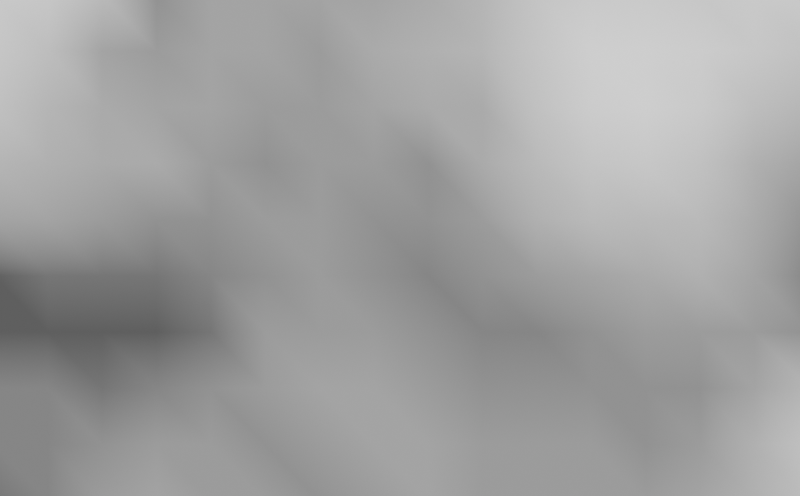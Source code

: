# Source: marilao_new_-_Copy.blend  (saved by Blender 3.2.14; exported with 4.5.12 LTS)
import bpy
from mathutils import Matrix  # noqa: F401  (used for matrix-valued properties, if any)

bpy.ops.wm.read_factory_settings(use_empty=True)
scene = bpy.context.scene
scene.name = 'Scene'

# ---- collections
col_collection = bpy.data.collections.new('Collection'); scene.collection.children.link(col_collection)

# ---- materials (node trees are filled in below, after node groups)
mat_overlay = bpy.data.materials.new('overlay')
mat_overlay.alpha_threshold = 0.0
mat_overlay.roughness = 0.5
mat_overlay.line_color = (0.0, 0.0, 0.0, 1.0)

# ---- material node trees
mat_overlay.use_nodes = True; mat_overlay.node_tree.nodes.clear()
_N = mat_overlay.node_tree.nodes; _L = mat_overlay.node_tree.links
n0 = _N.new('ShaderNodeOutputMaterial'); n0.name = 'Material Output'; n0.location = (340, 57)
n1 = _N.new('ShaderNodeNewGeometry'); n1.name = 'Geometry'; n1.location = (-262, 152)
n2 = _N.new('ShaderNodeValToRGB'); n2.name = 'ColorRamp'; n2.location = (121, 292)
while len(n2.color_ramp.elements) > 1: n2.color_ramp.elements.remove(n2.color_ramp.elements[-1])
n2.color_ramp.elements[0].position = 0.1318; n2.color_ramp.elements[0].color = (0.0, 0.0, 0.0, 1.0)
_e = n2.color_ramp.elements.new(0.31); _e.color = (1.0, 1.0, 1.0, 1.0)
n3 = _N.new('ShaderNodeSeparateXYZ'); n3.name = 'Separate XYZ'; n3.location = (-47, 125)
n4 = _N.new('ShaderNodeEmission'); n4.name = 'Emission'; n4.location = (421, 286)
_L.new(n1.outputs[0], n3.inputs[0])
_L.new(n3.outputs[2], n2.inputs[0])
_L.new(n2.outputs[0], n4.inputs[0])
_L.new(n2.outputs[1], n4.inputs[1])
_L.new(n4.outputs[0], n0.inputs[0])
n0.is_active_output = True

# ---- world
world_world = bpy.data.worlds.new('World'); scene.world = world_world
world_world.use_nodes = True; world_world.node_tree.nodes.clear()
_N = world_world.node_tree.nodes; _L = world_world.node_tree.links
n0 = _N.new('ShaderNodeOutputWorld'); n0.name = 'World Output'; n0.location = (300, 300)
n1 = _N.new('ShaderNodeBackground'); n1.name = 'Background'; n1.location = (10, 300)
n1.inputs[0].default_value = (0.05088, 0.05088, 0.05088, 1.0)
_L.new(n1.outputs[0], n0.inputs[0])
n0.is_active_output = True
world_world.color = (0.05088, 0.05088, 0.05088)
world_world.use_sun_shadow = False
world_world.sun_shadow_jitter_overblur = 0.0

# ---- cameras
cam_camera = bpy.data.cameras.new('Camera')
cam_camera.type = 'ORTHO'
cam_camera.clip_end = 100.0
cam_camera.ortho_scale = 4.4

# ---- lights
light_light = bpy.data.lights.new('Light', 'POINT')
light_light.transmission_factor = 0.0
light_light.energy = 1000.0
light_light.shadow_soft_size = 0.1
light_light.shadow_maximum_resolution = 0.006
light_light.use_absolute_resolution = True

# ---- meshes
me_terrain = bpy.data.meshes.new('Terrain')
me_terrain.from_pydata([(-223.5, 132.6, 9.52), (-193.6, 132.6, 8.52), (-163.7, 132.6, 4.52), (-133.9, 132.6, -1.48), (-104.0, 132.6, 0.5202), (-74.05, 132.6, 0.5202), (-44.15, 132.6, 0.5202), (-14.26, 132.6, 0.5202), (15.64, 132.6, 1.52), (45.54, 132.6, 3.52), (75.44, 132.6, 7.52), (105.3, 132.6, 9.52), (135.2, 132.6, 9.52), (165.1, 132.6, 8.52), (195.0, 132.6, 9.52), (224.9, 132.6, 9.52), (-223.5, 101.7, 8.52), (-193.6, 101.7, 5.52), (-163.8, 101.7, 0.5202), (-133.9, 101.7, -0.4798), (-104.0, 101.7, 0.5202), (-74.05, 101.7, 0.5202), (-44.15, 101.7, -0.4798), (-14.26, 101.7, 1.52), (15.64, 101.7, 2.52), (45.54, 101.7, 3.52), (75.44, 101.7, 7.52), (105.3, 101.7, 11.52), (135.2, 101.7, 11.52), (165.1, 101.7, 10.52), (195.0, 101.7, 8.52), (224.9, 101.7, 6.52), (-223.5, 70.79, 6.52), (-193.6, 70.79, 3.52), (-163.8, 70.79, 1.52), (-133.9, 70.79, 0.5202), (-104.0, 70.79, 0.5202), (-74.05, 70.79, -0.4798), (-44.15, 70.79, -0.4798), (-14.26, 70.79, 0.5202), (15.64, 70.79, 1.52), (45.54, 70.79, 1.52), (75.44, 70.79, 6.52), (105.3, 70.79, 10.52), (135.2, 70.79, 11.52), (165.1, 70.79, 9.52), (195.0, 70.79, 5.52), (224.9, 70.79, 3.52), (-223.5, 39.87, 3.52), (-193.6, 39.87, 2.52), (-163.8, 39.87, 1.52), (-133.9, 39.87, 1.52), (-104.0, 39.87, -0.4798), (-74.05, 39.87, -1.48), (-44.15, 39.87, -0.4798), (-14.26, 39.87, -0.4798), (15.64, 39.87, -1.48), (45.54, 39.87, 1.52), (75.44, 39.87, 4.52), (105.3, 39.87, 7.52), (135.2, 39.87, 8.52), (165.1, 39.87, 6.52), (195.0, 39.87, 2.52), (224.9, 39.87, 0.5202), (-223.5, 8.948, 0.5202), (-193.6, 8.948, 0.5202), (-163.8, 8.948, -0.4798), (-133.9, 8.948, -1.48), (-104.0, 8.948, -1.48), (-74.05, 8.947, -0.4798), (-44.15, 8.947, -0.4798), (-14.26, 8.947, -1.48), (15.64, 8.947, -1.48), (45.54, 8.947, -0.4798), (75.44, 8.947, 2.52), (105.3, 8.948, 4.52), (135.2, 8.948, 4.52), (165.1, 8.948, 4.52), (195.0, 8.948, 1.52), (224.9, 8.948, -1.48), (-223.5, -21.97, -4.48), (-193.6, -21.97, -3.48), (-163.8, -21.97, -3.48), (-133.9, -21.97, -3.48), (-104.0, -21.97, -2.48), (-74.05, -21.97, -1.48), (-44.16, -21.97, -0.4798), (-14.26, -21.97, -1.48), (15.64, -21.97, -2.48), (45.54, -21.97, -1.48), (75.44, -21.97, -0.4798), (105.3, -21.97, 0.5202), (135.2, -21.97, 1.52), (165.1, -21.97, 2.52), (195.0, -21.97, 0.5202), (224.9, -21.97, -2.48), (-223.5, -52.9, -4.48), (-193.7, -52.9, -4.48), (-163.8, -52.9, -4.48), (-133.9, -52.9, -4.48), (-104.0, -52.9, -3.48), (-74.05, -52.9, -0.4798), (-44.16, -52.9, -0.4798), (-14.26, -52.9, -0.4798), (15.64, -52.9, -1.48), (45.54, -52.9, -2.48), (75.44, -52.9, -2.48), (105.3, -52.9, -1.48), (135.2, -52.9, -0.4798), (165.1, -52.9, -0.4798), (195.0, -52.9, -0.4798), (224.9, -52.9, -1.48), (-223.5, -83.82, -2.48), (-193.7, -83.82, -2.48), (-163.8, -83.82, -3.48), (-133.9, -83.82, -2.48), (-104.0, -83.82, -1.48), (-74.05, -83.82, -0.4798), (-44.16, -83.82, 0.5202), (-14.26, -83.82, 0.5202), (15.64, -83.82, -0.4798), (45.54, -83.82, -1.48), (75.44, -83.82, -1.48), (105.3, -83.82, -1.48), (135.2, -83.82, -1.48), (165.1, -83.82, -1.48), (195.0, -83.82, 0.5202), (224.9, -83.82, 3.52), (-223.5, -114.7, -2.48), (-193.7, -114.7, -2.48), (-163.8, -114.7, -1.48), (-133.9, -114.7, -0.4798), (-104.0, -114.7, -0.4798), (-74.05, -114.7, -1.48), (-44.16, -114.7, -0.4798), (-14.26, -114.7, 0.5202), (15.64, -114.7, 0.5202), (45.54, -114.7, -0.4798), (75.44, -114.7, -0.4798), (105.3, -114.7, -0.4798), (135.2, -114.7, -1.48), (165.1, -114.7, -0.4798), (195.0, -114.7, 2.52), (224.9, -114.7, 6.52), (-223.6, -145.7, -3.48), (-193.7, -145.7, -2.48), (-163.8, -145.7, -0.4798), (-133.9, -145.7, 0.5202), (-104.0, -145.7, -0.4798), (-74.05, -145.7, -0.4798), (-44.16, -145.7, -1.48), (-14.26, -145.7, -0.4798), (15.64, -145.7, 0.5202), (45.54, -145.7, -0.4798), (75.44, -145.7, -0.4798), (105.3, -145.7, -0.4798), (135.2, -145.7, -0.4798), (165.1, -145.7, 0.5202), (195.0, -145.7, 2.52), (224.9, -145.7, 5.52), (-223.5, 132.6, -44.56), (-193.6, 132.6, -45.56), (-163.7, 132.6, -49.56), (-133.9, 132.6, -55.56), (-104.0, 132.6, -53.56), (-74.05, 132.6, -53.56), (-44.15, 132.6, -53.56), (-14.26, 132.6, -53.56), (15.64, 132.6, -52.56), (45.54, 132.6, -50.56), (75.44, 132.6, -46.56), (105.3, 132.6, -44.56), (135.2, 132.6, -44.56), (165.1, 132.6, -45.56), (195.0, 132.6, -44.56), (224.9, 132.6, -44.56), (-223.5, 101.7, -45.56), (-193.6, 101.7, -48.56), (-163.8, 101.7, -53.56), (-133.9, 101.7, -54.56), (-104.0, 101.7, -53.56), (-74.05, 101.7, -53.56), (-44.15, 101.7, -54.56), (-14.26, 101.7, -52.56), (15.64, 101.7, -51.56), (45.54, 101.7, -50.56), (75.44, 101.7, -46.56), (105.3, 101.7, -42.56), (135.2, 101.7, -42.56), (165.1, 101.7, -43.56), (195.0, 101.7, -45.56), (224.9, 101.7, -47.56), (-223.5, 70.79, -47.56), (-193.6, 70.79, -50.56), (-163.8, 70.79, -52.56), (-133.9, 70.79, -53.56), (-104.0, 70.79, -53.56), (-74.05, 70.79, -54.56), (-44.15, 70.79, -54.56), (-14.26, 70.79, -53.56), (15.64, 70.79, -52.56), (45.54, 70.79, -52.56), (75.44, 70.79, -47.56), (105.3, 70.79, -43.56), (135.2, 70.79, -42.56), (165.1, 70.79, -44.56), (195.0, 70.79, -48.56), (224.9, 70.79, -50.56), (-223.5, 39.87, -50.56), (-193.6, 39.87, -51.56), (-163.8, 39.87, -52.56), (-133.9, 39.87, -52.56), (-104.0, 39.87, -54.56), (-74.05, 39.87, -55.56), (-44.15, 39.87, -54.56), (-14.26, 39.87, -54.56), (15.64, 39.87, -55.56), (45.54, 39.87, -52.56), (75.44, 39.87, -49.56), (105.3, 39.87, -46.56), (135.2, 39.87, -45.56), (165.1, 39.87, -47.56), (195.0, 39.87, -51.56), (224.9, 39.87, -53.56), (-223.5, 8.948, -53.56), (-193.6, 8.948, -53.56), (-163.8, 8.948, -54.56), (-133.9, 8.948, -55.56), (-104.0, 8.948, -55.56), (-74.05, 8.947, -54.56), (-44.15, 8.947, -54.56), (-14.26, 8.947, -55.56), (15.64, 8.947, -55.56), (45.54, 8.947, -54.56), (75.44, 8.947, -51.56), (105.3, 8.948, -49.56), (135.2, 8.948, -49.56), (165.1, 8.948, -49.56), (195.0, 8.948, -52.56), (224.9, 8.948, -55.56), (-223.5, -21.97, -58.56), (-193.6, -21.97, -57.56), (-163.8, -21.97, -57.56), (-133.9, -21.97, -57.56), (-104.0, -21.97, -56.56), (-74.05, -21.97, -55.56), (-44.16, -21.97, -54.56), (-14.26, -21.97, -55.56), (15.64, -21.97, -56.56), (45.54, -21.97, -55.56), (75.44, -21.97, -54.56), (105.3, -21.97, -53.56), (135.2, -21.97, -52.56), (165.1, -21.97, -51.56), (195.0, -21.97, -53.56), (224.9, -21.97, -56.56), (-223.5, -52.9, -58.56), (-193.7, -52.9, -58.56), (-163.8, -52.9, -58.56), (-133.9, -52.9, -58.56), (-104.0, -52.9, -57.56), (-74.05, -52.9, -54.56), (-44.16, -52.9, -54.56), (-14.26, -52.9, -54.56), (15.64, -52.9, -55.56), (45.54, -52.9, -56.56), (75.44, -52.9, -56.56), (105.3, -52.9, -55.56), (135.2, -52.9, -54.56), (165.1, -52.9, -54.56), (195.0, -52.9, -54.56), (224.9, -52.9, -55.56), (-223.5, -83.82, -56.56), (-193.7, -83.82, -56.56), (-163.8, -83.82, -57.56), (-133.9, -83.82, -56.56), (-104.0, -83.82, -55.56), (-74.05, -83.82, -54.56), (-44.16, -83.82, -53.56), (-14.26, -83.82, -53.56), (15.64, -83.82, -54.56), (45.54, -83.82, -55.56), (75.44, -83.82, -55.56), (105.3, -83.82, -55.56), (135.2, -83.82, -55.56), (165.1, -83.82, -55.56), (195.0, -83.82, -53.56), (224.9, -83.82, -50.56), (-223.5, -114.7, -56.56), (-193.7, -114.7, -56.56), (-163.8, -114.7, -55.56), (-133.9, -114.7, -54.56), (-104.0, -114.7, -54.56), (-74.05, -114.7, -55.56), (-44.16, -114.7, -54.56), (-14.26, -114.7, -53.56), (15.64, -114.7, -53.56), (45.54, -114.7, -54.56), (75.44, -114.7, -54.56), (105.3, -114.7, -54.56), (135.2, -114.7, -55.56), (165.1, -114.7, -54.56), (195.0, -114.7, -51.56), (224.9, -114.7, -47.56), (-223.6, -145.7, -57.56), (-193.7, -145.7, -56.56), (-163.8, -145.7, -54.56), (-133.9, -145.7, -53.56), (-104.0, -145.7, -54.56), (-74.05, -145.7, -54.56), (-44.16, -145.7, -55.56), (-14.26, -145.7, -54.56), (15.64, -145.7, -53.56), (45.54, -145.7, -54.56), (75.44, -145.7, -54.56), (105.3, -145.7, -54.56), (135.2, -145.7, -54.56), (165.1, -145.7, -53.56), (195.0, -145.7, -51.56), (224.9, -145.7, -48.56)], [], [(17, 16, 0, 1), (18, 17, 1, 2), (19, 18, 2, 3), (20, 19, 3, 4), (21, 20, 4, 5), (22, 21, 5, 6), (23, 22, 6, 7), (24, 23, 7, 8), (25, 24, 8, 9), (26, 25, 9, 10), (27, 26, 10, 11), (28, 27, 11, 12), (29, 28, 12, 13), (30, 29, 13, 14), (31, 30, 14, 15), (33, 32, 16, 17), (34, 33, 17, 18), (35, 34, 18, 19), (36, 35, 19, 20), (37, 36, 20, 21), (38, 37, 21, 22), (39, 38, 22, 23), (40, 39, 23, 24), (41, 40, 24, 25), (42, 41, 25, 26), (43, 42, 26, 27), (44, 43, 27, 28), (45, 44, 28, 29), (46, 45, 29, 30), (47, 46, 30, 31), (49, 48, 32, 33), (50, 49, 33, 34), (51, 50, 34, 35), (52, 51, 35, 36), (53, 52, 36, 37), (54, 53, 37, 38), (55, 54, 38, 39), (56, 55, 39, 40), (57, 56, 40, 41), (58, 57, 41, 42), (59, 58, 42, 43), (60, 59, 43, 44), (61, 60, 44, 45), (62, 61, 45, 46), (63, 62, 46, 47), (65, 64, 48, 49), (66, 65, 49, 50), (67, 66, 50, 51), (68, 67, 51, 52), (69, 68, 52, 53), (70, 69, 53, 54), (71, 70, 54, 55), (72, 71, 55, 56), (73, 72, 56, 57), (74, 73, 57, 58), (75, 74, 58, 59), (76, 75, 59, 60), (77, 76, 60, 61), (78, 77, 61, 62), (79, 78, 62, 63), (81, 80, 64, 65), (82, 81, 65, 66), (83, 82, 66, 67), (84, 83, 67, 68), (85, 84, 68, 69), (86, 85, 69, 70), (87, 86, 70, 71), (88, 87, 71, 72), (89, 88, 72, 73), (90, 89, 73, 74), (91, 90, 74, 75), (92, 91, 75, 76), (93, 92, 76, 77), (94, 93, 77, 78), (95, 94, 78, 79), (97, 96, 80, 81), (98, 97, 81, 82), (99, 98, 82, 83), (100, 99, 83, 84), (101, 100, 84, 85), (102, 101, 85, 86), (103, 102, 86, 87), (104, 103, 87, 88), (105, 104, 88, 89), (106, 105, 89, 90), (107, 106, 90, 91), (108, 107, 91, 92), (109, 108, 92, 93), (110, 109, 93, 94), (111, 110, 94, 95), (113, 112, 96, 97), (114, 113, 97, 98), (115, 114, 98, 99), (116, 115, 99, 100), (117, 116, 100, 101), (118, 117, 101, 102), (119, 118, 102, 103), (120, 119, 103, 104), (121, 120, 104, 105), (122, 121, 105, 106), (123, 122, 106, 107), (124, 123, 107, 108), (125, 124, 108, 109), (126, 125, 109, 110), (127, 126, 110, 111), (129, 128, 112, 113), (130, 129, 113, 114), (131, 130, 114, 115), (132, 131, 115, 116), (133, 132, 116, 117), (134, 133, 117, 118), (135, 134, 118, 119), (136, 135, 119, 120), (137, 136, 120, 121), (138, 137, 121, 122), (139, 138, 122, 123), (140, 139, 123, 124), (141, 140, 124, 125), (142, 141, 125, 126), (143, 142, 126, 127), (145, 144, 128, 129), (146, 145, 129, 130), (147, 146, 130, 131), (148, 147, 131, 132), (149, 148, 132, 133), (150, 149, 133, 134), (151, 150, 134, 135), (152, 151, 135, 136), (153, 152, 136, 137), (154, 153, 137, 138), (155, 154, 138, 139), (156, 155, 139, 140), (157, 156, 140, 141), (158, 157, 141, 142), (159, 158, 142, 143), (177, 161, 160, 176), (178, 162, 161, 177), (179, 163, 162, 178), (180, 164, 163, 179), (181, 165, 164, 180), (182, 166, 165, 181), (183, 167, 166, 182), (184, 168, 167, 183), (185, 169, 168, 184), (186, 170, 169, 185), (187, 171, 170, 186), (188, 172, 171, 187), (189, 173, 172, 188), (190, 174, 173, 189), (191, 175, 174, 190), (193, 177, 176, 192), (194, 178, 177, 193), (195, 179, 178, 194), (196, 180, 179, 195), (197, 181, 180, 196), (198, 182, 181, 197), (199, 183, 182, 198), (200, 184, 183, 199), (201, 185, 184, 200), (202, 186, 185, 201), (203, 187, 186, 202), (204, 188, 187, 203), (205, 189, 188, 204), (206, 190, 189, 205), (207, 191, 190, 206), (209, 193, 192, 208), (210, 194, 193, 209), (211, 195, 194, 210), (212, 196, 195, 211), (213, 197, 196, 212), (214, 198, 197, 213), (215, 199, 198, 214), (216, 200, 199, 215), (217, 201, 200, 216), (218, 202, 201, 217), (219, 203, 202, 218), (220, 204, 203, 219), (221, 205, 204, 220), (222, 206, 205, 221), (223, 207, 206, 222), (225, 209, 208, 224), (226, 210, 209, 225), (227, 211, 210, 226), (228, 212, 211, 227), (229, 213, 212, 228), (230, 214, 213, 229), (231, 215, 214, 230), (232, 216, 215, 231), (233, 217, 216, 232), (234, 218, 217, 233), (235, 219, 218, 234), (236, 220, 219, 235), (237, 221, 220, 236), (238, 222, 221, 237), (239, 223, 222, 238), (241, 225, 224, 240), (242, 226, 225, 241), (243, 227, 226, 242), (244, 228, 227, 243), (245, 229, 228, 244), (246, 230, 229, 245), (247, 231, 230, 246), (248, 232, 231, 247), (249, 233, 232, 248), (250, 234, 233, 249), (251, 235, 234, 250), (252, 236, 235, 251), (253, 237, 236, 252), (254, 238, 237, 253), (255, 239, 238, 254), (257, 241, 240, 256), (258, 242, 241, 257), (259, 243, 242, 258), (260, 244, 243, 259), (261, 245, 244, 260), (262, 246, 245, 261), (263, 247, 246, 262), (264, 248, 247, 263), (265, 249, 248, 264), (266, 250, 249, 265), (267, 251, 250, 266), (268, 252, 251, 267), (269, 253, 252, 268), (270, 254, 253, 269), (271, 255, 254, 270), (273, 257, 256, 272), (274, 258, 257, 273), (275, 259, 258, 274), (276, 260, 259, 275), (277, 261, 260, 276), (278, 262, 261, 277), (279, 263, 262, 278), (280, 264, 263, 279), (281, 265, 264, 280), (282, 266, 265, 281), (283, 267, 266, 282), (284, 268, 267, 283), (285, 269, 268, 284), (286, 270, 269, 285), (287, 271, 270, 286), (289, 273, 272, 288), (290, 274, 273, 289), (291, 275, 274, 290), (292, 276, 275, 291), (293, 277, 276, 292), (294, 278, 277, 293), (295, 279, 278, 294), (296, 280, 279, 295), (297, 281, 280, 296), (298, 282, 281, 297), (299, 283, 282, 298), (300, 284, 283, 299), (301, 285, 284, 300), (302, 286, 285, 301), (303, 287, 286, 302), (305, 289, 288, 304), (306, 290, 289, 305), (307, 291, 290, 306), (308, 292, 291, 307), (309, 293, 292, 308), (310, 294, 293, 309), (311, 295, 294, 310), (312, 296, 295, 311), (313, 297, 296, 312), (314, 298, 297, 313), (315, 299, 298, 314), (316, 300, 299, 315), (317, 301, 300, 316), (318, 302, 301, 317), (319, 303, 302, 318), (4, 3, 163, 164), (128, 144, 304, 288), (5, 4, 164, 165), (8, 7, 167, 168), (48, 64, 224, 208), (153, 154, 314, 313), (144, 145, 305, 304), (9, 8, 168, 169), (12, 11, 171, 172), (47, 31, 191, 207), (13, 12, 172, 173), (79, 63, 223, 239), (157, 158, 318, 317), (80, 96, 256, 240), (111, 95, 255, 271), (148, 149, 309, 308), (0, 16, 176, 160), (143, 127, 287, 303), (3, 2, 162, 163), (7, 6, 166, 167), (152, 153, 313, 312), (112, 128, 288, 272), (147, 148, 308, 307), (146, 147, 307, 306), (11, 10, 170, 171), (32, 48, 208, 192), (15, 14, 174, 175), (156, 157, 317, 316), (151, 152, 312, 311), (150, 151, 311, 310), (2, 1, 161, 162), (31, 15, 175, 191), (64, 80, 240, 224), (63, 47, 207, 223), (6, 5, 165, 166), (95, 79, 239, 255), (155, 156, 316, 315), (154, 155, 315, 314), (127, 111, 271, 287), (145, 146, 306, 305), (10, 9, 169, 170), (159, 143, 303, 319), (96, 112, 272, 256), (14, 13, 173, 174), (16, 32, 192, 176), (158, 159, 319, 318), (149, 150, 310, 309), (1, 0, 160, 161)])
me_terrain.polygons.foreach_set('use_smooth', [True] * 318)
_uv = me_terrain.uv_layers.new(name='UVMap')
_uv.uv.foreach_set('vector', [0.1876, 0.7926, 0.1298, 0.7926, 0.1298, 0.8763, 0.1876, 0.8763, 0.2454, 0.7926, 0.1876, 0.7926, 0.1876, 0.8763, 0.2454, 0.8763, 0.3032, 0.7926, 0.2454, 0.7926, 0.2454, 0.8763, 0.3032, 0.8763, 0.361, 0.7926, 0.3032, 0.7926, 0.3032, 0.8763, 0.361, 0.8763, 0.4188, 0.7926, 0.361, 0.7926, 0.361, 0.8763, 0.4188, 0.8763, 0.4766, 0.7926, 0.4188, 0.7926, 0.4188, 0.8763, 0.4766, 0.8763, 0.5343, 0.7926, 0.4766, 0.7926, 0.4766, 0.8763, 0.5343, 0.8763, 0.5921, 0.7926, 0.5343, 0.7926, 0.5343, 0.8763, 0.5921, 0.8763, 0.6499, 0.7926, 0.5921, 0.7926, 0.5921, 0.8763, 0.6499, 0.8763, 0.7077, 0.7926, 0.6499, 0.7926, 0.6499, 0.8763, 0.7077, 0.8763, 0.7655, 0.7926, 0.7077, 0.7926, 0.7077, 0.8763, 0.7655, 0.8763, 0.8233, 0.7926, 0.7655, 0.7926, 0.7655, 0.8763, 0.8233, 0.8763, 0.8811, 0.7926, 0.8233, 0.7926, 0.8233, 0.8763, 0.8811, 0.8763, 0.9389, 0.7926, 0.8811, 0.7926, 0.8811, 0.8763, 0.9389, 0.8763, 0.9967, 0.7926, 0.9389, 0.7926, 0.9389, 0.8763, 0.9967, 0.8763, 0.1876, 0.7089, 0.1298, 0.7089, 0.1298, 0.7926, 0.1876, 0.7926, 0.2454, 0.7089, 0.1876, 0.7089, 0.1876, 0.7926, 0.2454, 0.7926, 0.3032, 0.7089, 0.2454, 0.7089, 0.2454, 0.7926, 0.3032, 0.7926, 0.361, 0.7089, 0.3032, 0.7089, 0.3032, 0.7926, 0.361, 0.7926, 0.4188, 0.7089, 0.361, 0.7089, 0.361, 0.7926, 0.4188, 0.7926, 0.4766, 0.7089, 0.4188, 0.7089, 0.4188, 0.7926, 0.4766, 0.7926, 0.5343, 0.7089, 0.4766, 0.7089, 0.4766, 0.7926, 0.5343, 0.7926, 0.5921, 0.7089, 0.5343, 0.7089, 0.5343, 0.7926, 0.5921, 0.7926, 0.6499, 0.7089, 0.5921, 0.7089, 0.5921, 0.7926, 0.6499, 0.7926, 0.7077, 0.7089, 0.6499, 0.7089, 0.6499, 0.7926, 0.7077, 0.7926, 0.7655, 0.7089, 0.7077, 0.7089, 0.7077, 0.7926, 0.7655, 0.7926, 0.8233, 0.7089, 0.7655, 0.7089, 0.7655, 0.7926, 0.8233, 0.7926, 0.8811, 0.7089, 0.8233, 0.7089, 0.8233, 0.7926, 0.8811, 0.7926, 0.9389, 0.7089, 0.8811, 0.7089, 0.8811, 0.7926, 0.9389, 0.7926, 0.9967, 0.7089, 0.9389, 0.7089, 0.9389, 0.7926, 0.9967, 0.7926, 0.1876, 0.6252, 0.1298, 0.6252, 0.1298, 0.7089, 0.1876, 0.7089, 0.2454, 0.6252, 0.1876, 0.6252, 0.1876, 0.7089, 0.2454, 0.7089, 0.3032, 0.6252, 0.2454, 0.6252, 0.2454, 0.7089, 0.3032, 0.7089, 0.361, 0.6252, 0.3032, 0.6252, 0.3032, 0.7089, 0.361, 0.7089, 0.4188, 0.6252, 0.361, 0.6252, 0.361, 0.7089, 0.4188, 0.7089, 0.4766, 0.6252, 0.4188, 0.6252, 0.4188, 0.7089, 0.4766, 0.7089, 0.5343, 0.6252, 0.4766, 0.6252, 0.4766, 0.7089, 0.5343, 0.7089, 0.5921, 0.6252, 0.5343, 0.6252, 0.5343, 0.7089, 0.5921, 0.7089, 0.6499, 0.6252, 0.5921, 0.6252, 0.5921, 0.7089, 0.6499, 0.7089, 0.7077, 0.6252, 0.6499, 0.6252, 0.6499, 0.7089, 0.7077, 0.7089, 0.7655, 0.6252, 0.7077, 0.6252, 0.7077, 0.7089, 0.7655, 0.7089, 0.8233, 0.6252, 0.7655, 0.6252, 0.7655, 0.7089, 0.8233, 0.7089, 0.8811, 0.6252, 0.8233, 0.6252, 0.8233, 0.7089, 0.8811, 0.7089, 0.9389, 0.6252, 0.8811, 0.6252, 0.8811, 0.7089, 0.9389, 0.7089, 0.9967, 0.6252, 0.9389, 0.6252, 0.9389, 0.7089, 0.9967, 0.7089, 0.1876, 0.5416, 0.1298, 0.5416, 0.1298, 0.6252, 0.1876, 0.6252, 0.2454, 0.5416, 0.1876, 0.5416, 0.1876, 0.6252, 0.2454, 0.6252, 0.3032, 0.5416, 0.2454, 0.5416, 0.2454, 0.6252, 0.3032, 0.6252, 0.361, 0.5416, 0.3032, 0.5416, 0.3032, 0.6252, 0.361, 0.6252, 0.4188, 0.5416, 0.361, 0.5416, 0.361, 0.6252, 0.4188, 0.6252, 0.4766, 0.5416, 0.4188, 0.5416, 0.4188, 0.6252, 0.4766, 0.6252, 0.5343, 0.5416, 0.4766, 0.5416, 0.4766, 0.6252, 0.5343, 0.6252, 0.5921, 0.5416, 0.5343, 0.5416, 0.5343, 0.6252, 0.5921, 0.6252, 0.6499, 0.5416, 0.5921, 0.5416, 0.5921, 0.6252, 0.6499, 0.6252, 0.7077, 0.5416, 0.6499, 0.5416, 0.6499, 0.6252, 0.7077, 0.6252, 0.7655, 0.5416, 0.7077, 0.5416, 0.7077, 0.6252, 0.7655, 0.6252, 0.8233, 0.5416, 0.7655, 0.5416, 0.7655, 0.6252, 0.8233, 0.6252, 0.8811, 0.5416, 0.8233, 0.5416, 0.8233, 0.6252, 0.8811, 0.6252, 0.9389, 0.5416, 0.8811, 0.5416, 0.8811, 0.6252, 0.9389, 0.6252, 0.9967, 0.5416, 0.9389, 0.5416, 0.9389, 0.6252, 0.9967, 0.6252, 0.1876, 0.4579, 0.1298, 0.4579, 0.1298, 0.5416, 0.1876, 0.5416, 0.2454, 0.4579, 0.1876, 0.4579, 0.1876, 0.5416, 0.2454, 0.5416, 0.3032, 0.4579, 0.2454, 0.4579, 0.2454, 0.5416, 0.3032, 0.5416, 0.361, 0.4579, 0.3032, 0.4579, 0.3032, 0.5416, 0.361, 0.5416, 0.4188, 0.4579, 0.361, 0.4579, 0.361, 0.5416, 0.4188, 0.5416, 0.4766, 0.4579, 0.4188, 0.4579, 0.4188, 0.5416, 0.4766, 0.5416, 0.5343, 0.4579, 0.4766, 0.4579, 0.4766, 0.5416, 0.5343, 0.5416, 0.5921, 0.4579, 0.5343, 0.4579, 0.5343, 0.5416, 0.5921, 0.5416, 0.6499, 0.4579, 0.5921, 0.4579, 0.5921, 0.5416, 0.6499, 0.5416, 0.7077, 0.4579, 0.6499, 0.4579, 0.6499, 0.5416, 0.7077, 0.5416, 0.7655, 0.4579, 0.7077, 0.4579, 0.7077, 0.5416, 0.7655, 0.5416, 0.8233, 0.4579, 0.7655, 0.4579, 0.7655, 0.5416, 0.8233, 0.5416, 0.8811, 0.4579, 0.8233, 0.4579, 0.8233, 0.5416, 0.8811, 0.5416, 0.9389, 0.4579, 0.8811, 0.4579, 0.8811, 0.5416, 0.9389, 0.5416, 0.9967, 0.4579, 0.9389, 0.4579, 0.9389, 0.5416, 0.9967, 0.5416, 0.1876, 0.3742, 0.1298, 0.3742, 0.1298, 0.4579, 0.1876, 0.4579, 0.2454, 0.3742, 0.1876, 0.3742, 0.1876, 0.4579, 0.2454, 0.4579, 0.3032, 0.3742, 0.2454, 0.3742, 0.2454, 0.4579, 0.3032, 0.4579, 0.361, 0.3742, 0.3032, 0.3742, 0.3032, 0.4579, 0.361, 0.4579, 0.4188, 0.3742, 0.361, 0.3742, 0.361, 0.4579, 0.4188, 0.4579, 0.4766, 0.3742, 0.4188, 0.3742, 0.4188, 0.4579, 0.4766, 0.4579, 0.5343, 0.3742, 0.4766, 0.3742, 0.4766, 0.4579, 0.5343, 0.4579, 0.5921, 0.3742, 0.5343, 0.3742, 0.5343, 0.4579, 0.5921, 0.4579, 0.6499, 0.3742, 0.5921, 0.3742, 0.5921, 0.4579, 0.6499, 0.4579, 0.7077, 0.3742, 0.6499, 0.3742, 0.6499, 0.4579, 0.7077, 0.4579, 0.7655, 0.3742, 0.7077, 0.3742, 0.7077, 0.4579, 0.7655, 0.4579, 0.8233, 0.3742, 0.7655, 0.3742, 0.7655, 0.4579, 0.8233, 0.4579, 0.8811, 0.3742, 0.8233, 0.3742, 0.8233, 0.4579, 0.8811, 0.4579, 0.9389, 0.3742, 0.8811, 0.3742, 0.8811, 0.4579, 0.9389, 0.4579, 0.9967, 0.3742, 0.9389, 0.3742, 0.9389, 0.4579, 0.9967, 0.4579, 0.1876, 0.2905, 0.1298, 0.2905, 0.1298, 0.3742, 0.1876, 0.3742, 0.2454, 0.2905, 0.1876, 0.2905, 0.1876, 0.3742, 0.2454, 0.3742, 0.3032, 0.2905, 0.2454, 0.2905, 0.2454, 0.3742, 0.3032, 0.3742, 0.361, 0.2905, 0.3032, 0.2905, 0.3032, 0.3742, 0.361, 0.3742, 0.4188, 0.2905, 0.361, 0.2905, 0.361, 0.3742, 0.4188, 0.3742, 0.4766, 0.2905, 0.4188, 0.2905, 0.4188, 0.3742, 0.4766, 0.3742, 0.5343, 0.2905, 0.4766, 0.2905, 0.4766, 0.3742, 0.5343, 0.3742, 0.5921, 0.2905, 0.5343, 0.2905, 0.5343, 0.3742, 0.5921, 0.3742, 0.6499, 0.2905, 0.5921, 0.2905, 0.5921, 0.3742, 0.6499, 0.3742, 0.7077, 0.2905, 0.6499, 0.2905, 0.6499, 0.3742, 0.7077, 0.3742, 0.7655, 0.2905, 0.7077, 0.2905, 0.7077, 0.3742, 0.7655, 0.3742, 0.8233, 0.2905, 0.7655, 0.2905, 0.7655, 0.3742, 0.8233, 0.3742, 0.8811, 0.2905, 0.8233, 0.2905, 0.8233, 0.3742, 0.8811, 0.3742, 0.9389, 0.2905, 0.8811, 0.2905, 0.8811, 0.3742, 0.9389, 0.3742, 0.9967, 0.2905, 0.9389, 0.2905, 0.9389, 0.3742, 0.9967, 0.3742, 0.1876, 0.2069, 0.1298, 0.2069, 0.1298, 0.2905, 0.1876, 0.2905, 0.2454, 0.2069, 0.1876, 0.2069, 0.1876, 0.2905, 0.2454, 0.2905, 0.3032, 0.2069, 0.2454, 0.2069, 0.2454, 0.2905, 0.3032, 0.2905, 0.361, 0.2069, 0.3032, 0.2069, 0.3032, 0.2905, 0.361, 0.2905, 0.4188, 0.2069, 0.361, 0.2069, 0.361, 0.2905, 0.4188, 0.2905, 0.4766, 0.2069, 0.4188, 0.2069, 0.4188, 0.2905, 0.4766, 0.2905, 0.5343, 0.2069, 0.4766, 0.2069, 0.4766, 0.2905, 0.5343, 0.2905, 0.5921, 0.2069, 0.5343, 0.2069, 0.5343, 0.2905, 0.5921, 0.2905, 0.6499, 0.2069, 0.5921, 0.2069, 0.5921, 0.2905, 0.6499, 0.2905, 0.7077, 0.2069, 0.6499, 0.2069, 0.6499, 0.2905, 0.7077, 0.2905, 0.7655, 0.2069, 0.7077, 0.2069, 0.7077, 0.2905, 0.7655, 0.2905, 0.8233, 0.2069, 0.7655, 0.2069, 0.7655, 0.2905, 0.8233, 0.2905, 0.8811, 0.2069, 0.8233, 0.2069, 0.8233, 0.2905, 0.8811, 0.2905, 0.9389, 0.2069, 0.8811, 0.2069, 0.8811, 0.2905, 0.9389, 0.2905, 0.9967, 0.2069, 0.9389, 0.2069, 0.9389, 0.2905, 0.9967, 0.2905, 0.1876, 0.1232, 0.1298, 0.1232, 0.1298, 0.2069, 0.1876, 0.2069, 0.2454, 0.1232, 0.1876, 0.1232, 0.1876, 0.2069, 0.2454, 0.2069, 0.3032, 0.1232, 0.2454, 0.1232, 0.2454, 0.2069, 0.3032, 0.2069, 0.361, 0.1232, 0.3032, 0.1232, 0.3032, 0.2069, 0.361, 0.2069, 0.4188, 0.1232, 0.361, 0.1232, 0.361, 0.2069, 0.4188, 0.2069, 0.4766, 0.1232, 0.4188, 0.1232, 0.4188, 0.2069, 0.4766, 0.2069, 0.5343, 0.1232, 0.4766, 0.1232, 0.4766, 0.2069, 0.5343, 0.2069, 0.5921, 0.1232, 0.5343, 0.1232, 0.5343, 0.2069, 0.5921, 0.2069, 0.6499, 0.1232, 0.5921, 0.1232, 0.5921, 0.2069, 0.6499, 0.2069, 0.7077, 0.1232, 0.6499, 0.1232, 0.6499, 0.2069, 0.7077, 0.2069, 0.7655, 0.1232, 0.7077, 0.1232, 0.7077, 0.2069, 0.7655, 0.2069, 0.8233, 0.1232, 0.7655, 0.1232, 0.7655, 0.2069, 0.8233, 0.2069, 0.8811, 0.1232, 0.8233, 0.1232, 0.8233, 0.2069, 0.8811, 0.2069, 0.9389, 0.1232, 0.8811, 0.1232, 0.8811, 0.2069, 0.9389, 0.2069, 0.9967, 0.1232, 0.9389, 0.1232, 0.9389, 0.2069, 0.9967, 0.2069, 0.1876, 0.7926, 0.1876, 0.8763, 0.1298, 0.8763, 0.1298, 0.7926, 0.2454, 0.7926, 0.2454, 0.8763, 0.1876, 0.8763, 0.1876, 0.7926, 0.3032, 0.7926, 0.3032, 0.8763, 0.2454, 0.8763, 0.2454, 0.7926, 0.361, 0.7926, 0.361, 0.8763, 0.3032, 0.8763, 0.3032, 0.7926, 0.4188, 0.7926, 0.4188, 0.8763, 0.361, 0.8763, 0.361, 0.7926, 0.4766, 0.7926, 0.4766, 0.8763, 0.4188, 0.8763, 0.4188, 0.7926, 0.5343, 0.7926, 0.5343, 0.8763, 0.4766, 0.8763, 0.4766, 0.7926, 0.5921, 0.7926, 0.5921, 0.8763, 0.5343, 0.8763, 0.5343, 0.7926, 0.6499, 0.7926, 0.6499, 0.8763, 0.5921, 0.8763, 0.5921, 0.7926, 0.7077, 0.7926, 0.7077, 0.8763, 0.6499, 0.8763, 0.6499, 0.7926, 0.7655, 0.7926, 0.7655, 0.8763, 0.7077, 0.8763, 0.7077, 0.7926, 0.8233, 0.7926, 0.8233, 0.8763, 0.7655, 0.8763, 0.7655, 0.7926, 0.8811, 0.7926, 0.8811, 0.8763, 0.8233, 0.8763, 0.8233, 0.7926, 0.9389, 0.7926, 0.9389, 0.8763, 0.8811, 0.8763, 0.8811, 0.7926, 0.9967, 0.7926, 0.9967, 0.8763, 0.9389, 0.8763, 0.9389, 0.7926, 0.1876, 0.7089, 0.1876, 0.7926, 0.1298, 0.7926, 0.1298, 0.7089, 0.2454, 0.7089, 0.2454, 0.7926, 0.1876, 0.7926, 0.1876, 0.7089, 0.3032, 0.7089, 0.3032, 0.7926, 0.2454, 0.7926, 0.2454, 0.7089, 0.361, 0.7089, 0.361, 0.7926, 0.3032, 0.7926, 0.3032, 0.7089, 0.4188, 0.7089, 0.4188, 0.7926, 0.361, 0.7926, 0.361, 0.7089, 0.4766, 0.7089, 0.4766, 0.7926, 0.4188, 0.7926, 0.4188, 0.7089, 0.5343, 0.7089, 0.5343, 0.7926, 0.4766, 0.7926, 0.4766, 0.7089, 0.5921, 0.7089, 0.5921, 0.7926, 0.5343, 0.7926, 0.5343, 0.7089, 0.6499, 0.7089, 0.6499, 0.7926, 0.5921, 0.7926, 0.5921, 0.7089, 0.7077, 0.7089, 0.7077, 0.7926, 0.6499, 0.7926, 0.6499, 0.7089, 0.7655, 0.7089, 0.7655, 0.7926, 0.7077, 0.7926, 0.7077, 0.7089, 0.8233, 0.7089, 0.8233, 0.7926, 0.7655, 0.7926, 0.7655, 0.7089, 0.8811, 0.7089, 0.8811, 0.7926, 0.8233, 0.7926, 0.8233, 0.7089, 0.9389, 0.7089, 0.9389, 0.7926, 0.8811, 0.7926, 0.8811, 0.7089, 0.9967, 0.7089, 0.9967, 0.7926, 0.9389, 0.7926, 0.9389, 0.7089, 0.1876, 0.6252, 0.1876, 0.7089, 0.1298, 0.7089, 0.1298, 0.6252, 0.2454, 0.6252, 0.2454, 0.7089, 0.1876, 0.7089, 0.1876, 0.6252, 0.3032, 0.6252, 0.3032, 0.7089, 0.2454, 0.7089, 0.2454, 0.6252, 0.361, 0.6252, 0.361, 0.7089, 0.3032, 0.7089, 0.3032, 0.6252, 0.4188, 0.6252, 0.4188, 0.7089, 0.361, 0.7089, 0.361, 0.6252, 0.4766, 0.6252, 0.4766, 0.7089, 0.4188, 0.7089, 0.4188, 0.6252, 0.5343, 0.6252, 0.5343, 0.7089, 0.4766, 0.7089, 0.4766, 0.6252, 0.5921, 0.6252, 0.5921, 0.7089, 0.5343, 0.7089, 0.5343, 0.6252, 0.6499, 0.6252, 0.6499, 0.7089, 0.5921, 0.7089, 0.5921, 0.6252, 0.7077, 0.6252, 0.7077, 0.7089, 0.6499, 0.7089, 0.6499, 0.6252, 0.7655, 0.6252, 0.7655, 0.7089, 0.7077, 0.7089, 0.7077, 0.6252, 0.8233, 0.6252, 0.8233, 0.7089, 0.7655, 0.7089, 0.7655, 0.6252, 0.8811, 0.6252, 0.8811, 0.7089, 0.8233, 0.7089, 0.8233, 0.6252, 0.9389, 0.6252, 0.9389, 0.7089, 0.8811, 0.7089, 0.8811, 0.6252, 0.9967, 0.6252, 0.9967, 0.7089, 0.9389, 0.7089, 0.9389, 0.6252, 0.1876, 0.5416, 0.1876, 0.6252, 0.1298, 0.6252, 0.1298, 0.5416, 0.2454, 0.5416, 0.2454, 0.6252, 0.1876, 0.6252, 0.1876, 0.5416, 0.3032, 0.5416, 0.3032, 0.6252, 0.2454, 0.6252, 0.2454, 0.5416, 0.361, 0.5416, 0.361, 0.6252, 0.3032, 0.6252, 0.3032, 0.5416, 0.4188, 0.5416, 0.4188, 0.6252, 0.361, 0.6252, 0.361, 0.5416, 0.4766, 0.5416, 0.4766, 0.6252, 0.4188, 0.6252, 0.4188, 0.5416, 0.5343, 0.5416, 0.5343, 0.6252, 0.4766, 0.6252, 0.4766, 0.5416, 0.5921, 0.5416, 0.5921, 0.6252, 0.5343, 0.6252, 0.5343, 0.5416, 0.6499, 0.5416, 0.6499, 0.6252, 0.5921, 0.6252, 0.5921, 0.5416, 0.7077, 0.5416, 0.7077, 0.6252, 0.6499, 0.6252, 0.6499, 0.5416, 0.7655, 0.5416, 0.7655, 0.6252, 0.7077, 0.6252, 0.7077, 0.5416, 0.8233, 0.5416, 0.8233, 0.6252, 0.7655, 0.6252, 0.7655, 0.5416, 0.8811, 0.5416, 0.8811, 0.6252, 0.8233, 0.6252, 0.8233, 0.5416, 0.9389, 0.5416, 0.9389, 0.6252, 0.8811, 0.6252, 0.8811, 0.5416, 0.9967, 0.5416, 0.9967, 0.6252, 0.9389, 0.6252, 0.9389, 0.5416, 0.1876, 0.4579, 0.1876, 0.5416, 0.1298, 0.5416, 0.1298, 0.4579, 0.2454, 0.4579, 0.2454, 0.5416, 0.1876, 0.5416, 0.1876, 0.4579, 0.3032, 0.4579, 0.3032, 0.5416, 0.2454, 0.5416, 0.2454, 0.4579, 0.361, 0.4579, 0.361, 0.5416, 0.3032, 0.5416, 0.3032, 0.4579, 0.4188, 0.4579, 0.4188, 0.5416, 0.361, 0.5416, 0.361, 0.4579, 0.4766, 0.4579, 0.4766, 0.5416, 0.4188, 0.5416, 0.4188, 0.4579, 0.5343, 0.4579, 0.5343, 0.5416, 0.4766, 0.5416, 0.4766, 0.4579, 0.5921, 0.4579, 0.5921, 0.5416, 0.5343, 0.5416, 0.5343, 0.4579, 0.6499, 0.4579, 0.6499, 0.5416, 0.5921, 0.5416, 0.5921, 0.4579, 0.7077, 0.4579, 0.7077, 0.5416, 0.6499, 0.5416, 0.6499, 0.4579, 0.7655, 0.4579, 0.7655, 0.5416, 0.7077, 0.5416, 0.7077, 0.4579, 0.8233, 0.4579, 0.8233, 0.5416, 0.7655, 0.5416, 0.7655, 0.4579, 0.8811, 0.4579, 0.8811, 0.5416, 0.8233, 0.5416, 0.8233, 0.4579, 0.9389, 0.4579, 0.9389, 0.5416, 0.8811, 0.5416, 0.8811, 0.4579, 0.9967, 0.4579, 0.9967, 0.5416, 0.9389, 0.5416, 0.9389, 0.4579, 0.1876, 0.3742, 0.1876, 0.4579, 0.1298, 0.4579, 0.1298, 0.3742, 0.2454, 0.3742, 0.2454, 0.4579, 0.1876, 0.4579, 0.1876, 0.3742, 0.3032, 0.3742, 0.3032, 0.4579, 0.2454, 0.4579, 0.2454, 0.3742, 0.361, 0.3742, 0.361, 0.4579, 0.3032, 0.4579, 0.3032, 0.3742, 0.4188, 0.3742, 0.4188, 0.4579, 0.361, 0.4579, 0.361, 0.3742, 0.4766, 0.3742, 0.4766, 0.4579, 0.4188, 0.4579, 0.4188, 0.3742, 0.5343, 0.3742, 0.5343, 0.4579, 0.4766, 0.4579, 0.4766, 0.3742, 0.5921, 0.3742, 0.5921, 0.4579, 0.5343, 0.4579, 0.5343, 0.3742, 0.6499, 0.3742, 0.6499, 0.4579, 0.5921, 0.4579, 0.5921, 0.3742, 0.7077, 0.3742, 0.7077, 0.4579, 0.6499, 0.4579, 0.6499, 0.3742, 0.7655, 0.3742, 0.7655, 0.4579, 0.7077, 0.4579, 0.7077, 0.3742, 0.8233, 0.3742, 0.8233, 0.4579, 0.7655, 0.4579, 0.7655, 0.3742, 0.8811, 0.3742, 0.8811, 0.4579, 0.8233, 0.4579, 0.8233, 0.3742, 0.9389, 0.3742, 0.9389, 0.4579, 0.8811, 0.4579, 0.8811, 0.3742, 0.9967, 0.3742, 0.9967, 0.4579, 0.9389, 0.4579, 0.9389, 0.3742, 0.1876, 0.2905, 0.1876, 0.3742, 0.1298, 0.3742, 0.1298, 0.2905, 0.2454, 0.2905, 0.2454, 0.3742, 0.1876, 0.3742, 0.1876, 0.2905, 0.3032, 0.2905, 0.3032, 0.3742, 0.2454, 0.3742, 0.2454, 0.2905, 0.361, 0.2905, 0.361, 0.3742, 0.3032, 0.3742, 0.3032, 0.2905, 0.4188, 0.2905, 0.4188, 0.3742, 0.361, 0.3742, 0.361, 0.2905, 0.4766, 0.2905, 0.4766, 0.3742, 0.4188, 0.3742, 0.4188, 0.2905, 0.5343, 0.2905, 0.5343, 0.3742, 0.4766, 0.3742, 0.4766, 0.2905, 0.5921, 0.2905, 0.5921, 0.3742, 0.5343, 0.3742, 0.5343, 0.2905, 0.6499, 0.2905, 0.6499, 0.3742, 0.5921, 0.3742, 0.5921, 0.2905, 0.7077, 0.2905, 0.7077, 0.3742, 0.6499, 0.3742, 0.6499, 0.2905, 0.7655, 0.2905, 0.7655, 0.3742, 0.7077, 0.3742, 0.7077, 0.2905, 0.8233, 0.2905, 0.8233, 0.3742, 0.7655, 0.3742, 0.7655, 0.2905, 0.8811, 0.2905, 0.8811, 0.3742, 0.8233, 0.3742, 0.8233, 0.2905, 0.9389, 0.2905, 0.9389, 0.3742, 0.8811, 0.3742, 0.8811, 0.2905, 0.9967, 0.2905, 0.9967, 0.3742, 0.9389, 0.3742, 0.9389, 0.2905, 0.1876, 0.2069, 0.1876, 0.2905, 0.1298, 0.2905, 0.1298, 0.2069, 0.2454, 0.2069, 0.2454, 0.2905, 0.1876, 0.2905, 0.1876, 0.2069, 0.3032, 0.2069, 0.3032, 0.2905, 0.2454, 0.2905, 0.2454, 0.2069, 0.361, 0.2069, 0.361, 0.2905, 0.3032, 0.2905, 0.3032, 0.2069, 0.4188, 0.2069, 0.4188, 0.2905, 0.361, 0.2905, 0.361, 0.2069, 0.4766, 0.2069, 0.4766, 0.2905, 0.4188, 0.2905, 0.4188, 0.2069, 0.5343, 0.2069, 0.5343, 0.2905, 0.4766, 0.2905, 0.4766, 0.2069, 0.5921, 0.2069, 0.5921, 0.2905, 0.5343, 0.2905, 0.5343, 0.2069, 0.6499, 0.2069, 0.6499, 0.2905, 0.5921, 0.2905, 0.5921, 0.2069, 0.7077, 0.2069, 0.7077, 0.2905, 0.6499, 0.2905, 0.6499, 0.2069, 0.7655, 0.2069, 0.7655, 0.2905, 0.7077, 0.2905, 0.7077, 0.2069, 0.8233, 0.2069, 0.8233, 0.2905, 0.7655, 0.2905, 0.7655, 0.2069, 0.8811, 0.2069, 0.8811, 0.2905, 0.8233, 0.2905, 0.8233, 0.2069, 0.9389, 0.2069, 0.9389, 0.2905, 0.8811, 0.2905, 0.8811, 0.2069, 0.9967, 0.2069, 0.9967, 0.2905, 0.9389, 0.2905, 0.9389, 0.2069, 0.1876, 0.1232, 0.1876, 0.2069, 0.1298, 0.2069, 0.1298, 0.1232, 0.2454, 0.1232, 0.2454, 0.2069, 0.1876, 0.2069, 0.1876, 0.1232, 0.3032, 0.1232, 0.3032, 0.2069, 0.2454, 0.2069, 0.2454, 0.1232, 0.361, 0.1232, 0.361, 0.2069, 0.3032, 0.2069, 0.3032, 0.1232, 0.4188, 0.1232, 0.4188, 0.2069, 0.361, 0.2069, 0.361, 0.1232, 0.4766, 0.1232, 0.4766, 0.2069, 0.4188, 0.2069, 0.4188, 0.1232, 0.5343, 0.1232, 0.5343, 0.2069, 0.4766, 0.2069, 0.4766, 0.1232, 0.5921, 0.1232, 0.5921, 0.2069, 0.5343, 0.2069, 0.5343, 0.1232, 0.6499, 0.1232, 0.6499, 0.2069, 0.5921, 0.2069, 0.5921, 0.1232, 0.7077, 0.1232, 0.7077, 0.2069, 0.6499, 0.2069, 0.6499, 0.1232, 0.7655, 0.1232, 0.7655, 0.2069, 0.7077, 0.2069, 0.7077, 0.1232, 0.8233, 0.1232, 0.8233, 0.2069, 0.7655, 0.2069, 0.7655, 0.1232, 0.8811, 0.1232, 0.8811, 0.2069, 0.8233, 0.2069, 0.8233, 0.1232, 0.9389, 0.1232, 0.9389, 0.2069, 0.8811, 0.2069, 0.8811, 0.1232, 0.9967, 0.1232, 0.9967, 0.2069, 0.9389, 0.2069, 0.9389, 0.1232, 0.361, 0.8763, 0.3032, 0.8763, 0.3032, 0.8763, 0.361, 0.8763, 0.1298, 0.2069, 0.1298, 0.1232, 0.1298, 0.1232, 0.1298, 0.2069, 0.4188, 0.8763, 0.361, 0.8763, 0.361, 0.8763, 0.4188, 0.8763, 0.5921, 0.8763, 0.5343, 0.8763, 0.5343, 0.8763, 0.5921, 0.8763, 0.1298, 0.6252, 0.1298, 0.5416, 0.1298, 0.5416, 0.1298, 0.6252, 0.6499, 0.1232, 0.7077, 0.1232, 0.7077, 0.1232, 0.6499, 0.1232, 0.1298, 0.1232, 0.1876, 0.1232, 0.1876, 0.1232, 0.1298, 0.1232, 0.6499, 0.8763, 0.5921, 0.8763, 0.5921, 0.8763, 0.6499, 0.8763, 0.8233, 0.8763, 0.7655, 0.8763, 0.7655, 0.8763, 0.8233, 0.8763, 0.9967, 0.7089, 0.9967, 0.7926, 0.9967, 0.7926, 0.9967, 0.7089, 0.8811, 0.8763, 0.8233, 0.8763, 0.8233, 0.8763, 0.8811, 0.8763, 0.9967, 0.5416, 0.9967, 0.6252, 0.9967, 0.6252, 0.9967, 0.5416, 0.8811, 0.1232, 0.9389, 0.1232, 0.9389, 0.1232, 0.8811, 0.1232, 0.1298, 0.4579, 0.1298, 0.3742, 0.1298, 0.3742, 0.1298, 0.4579, 0.9967, 0.3742, 0.9967, 0.4579, 0.9967, 0.4579, 0.9967, 0.3742, 0.361, 0.1232, 0.4188, 0.1232, 0.4188, 0.1232, 0.361, 0.1232, 0.1298, 0.8763, 0.1298, 0.7926, 0.1298, 0.7926, 0.1298, 0.8763, 0.9967, 0.2069, 0.9967, 0.2905, 0.9967, 0.2905, 0.9967, 0.2069, 0.3032, 0.8763, 0.2454, 0.8763, 0.2454, 0.8763, 0.3032, 0.8763, 0.5343, 0.8763, 0.4766, 0.8763, 0.4766, 0.8763, 0.5343, 0.8763, 0.5921, 0.1232, 0.6499, 0.1232, 0.6499, 0.1232, 0.5921, 0.1232, 0.1298, 0.2905, 0.1298, 0.2069, 0.1298, 0.2069, 0.1298, 0.2905, 0.3032, 0.1232, 0.361, 0.1232, 0.361, 0.1232, 0.3032, 0.1232, 0.2454, 0.1232, 0.3032, 0.1232, 0.3032, 0.1232, 0.2454, 0.1232, 0.7655, 0.8763, 0.7077, 0.8763, 0.7077, 0.8763, 0.7655, 0.8763, 0.1298, 0.7089, 0.1298, 0.6252, 0.1298, 0.6252, 0.1298, 0.7089, 0.9967, 0.8763, 0.9389, 0.8763, 0.9389, 0.8763, 0.9967, 0.8763, 0.8233, 0.1232, 0.8811, 0.1232, 0.8811, 0.1232, 0.8233, 0.1232, 0.5343, 0.1232, 0.5921, 0.1232, 0.5921, 0.1232, 0.5343, 0.1232, 0.4766, 0.1232, 0.5343, 0.1232, 0.5343, 0.1232, 0.4766, 0.1232, 0.2454, 0.8763, 0.1876, 0.8763, 0.1876, 0.8763, 0.2454, 0.8763, 0.9967, 0.7926, 0.9967, 0.8763, 0.9967, 0.8763, 0.9967, 0.7926, 0.1298, 0.5416, 0.1298, 0.4579, 0.1298, 0.4579, 0.1298, 0.5416, 0.9967, 0.6252, 0.9967, 0.7089, 0.9967, 0.7089, 0.9967, 0.6252, 0.4766, 0.8763, 0.4188, 0.8763, 0.4188, 0.8763, 0.4766, 0.8763, 0.9967, 0.4579, 0.9967, 0.5416, 0.9967, 0.5416, 0.9967, 0.4579, 0.7655, 0.1232, 0.8233, 0.1232, 0.8233, 0.1232, 0.7655, 0.1232, 0.7077, 0.1232, 0.7655, 0.1232, 0.7655, 0.1232, 0.7077, 0.1232, 0.9967, 0.2905, 0.9967, 0.3742, 0.9967, 0.3742, 0.9967, 0.2905, 0.1876, 0.1232, 0.2454, 0.1232, 0.2454, 0.1232, 0.1876, 0.1232, 0.7077, 0.8763, 0.6499, 0.8763, 0.6499, 0.8763, 0.7077, 0.8763, 0.9967, 0.1232, 0.9967, 0.2069, 0.9967, 0.2069, 0.9967, 0.1232, 0.1298, 0.3742, 0.1298, 0.2905, 0.1298, 0.2905, 0.1298, 0.3742, 0.9389, 0.8763, 0.8811, 0.8763, 0.8811, 0.8763, 0.9389, 0.8763, 0.1298, 0.7926, 0.1298, 0.7089, 0.1298, 0.7089, 0.1298, 0.7926, 0.9389, 0.1232, 0.9967, 0.1232, 0.9967, 0.1232, 0.9389, 0.1232, 0.4188, 0.1232, 0.4766, 0.1232, 0.4766, 0.1232, 0.4188, 0.1232, 0.1876, 0.8763, 0.1298, 0.8763, 0.1298, 0.8763, 0.1876, 0.8763])
me_terrain.materials.append(mat_overlay)
me_terrain.update()
me_terrain_envelope = bpy.data.meshes.new('Terrain_envelope')
me_terrain_envelope.from_pydata([(-223.0, 132.1, 0.0), (-193.6, 132.1, 0.0), (-104.0, 132.1, 0.0), (-74.05, 132.1, 0.0), (15.64, 132.1, 0.0), (45.54, 132.1, 0.0), (135.2, 132.1, 0.0), (165.1, 132.1, 0.0), (-223.0, 101.7, 0.0), (-223.0, 70.79, 0.0), (-223.0, 39.87, 0.0), (-223.0, 8.948, 0.0), (-223.0, -21.97, 0.0), (-223.0, -52.9, 0.0), (-223.0, -83.82, 0.0), (-223.0, -114.7, 0.0), (-223.1, -145.2, 0.0), (-193.7, -145.2, 0.0), (-104.0, -145.2, 0.0), (-74.05, -145.2, 0.0), (15.64, -145.2, 0.0), (45.54, -145.2, 0.0), (135.2, -145.2, 0.0), (165.1, -145.2, 0.0), (-163.7, 132.1, 0.0), (-44.15, 132.1, 0.0), (75.44, 132.1, 0.0), (195.0, 132.1, 0.0), (-163.8, -145.2, 0.0), (-44.16, -145.2, 0.0), (75.44, -145.2, 0.0), (195.0, -145.2, 0.0), (-133.9, 132.1, 0.0), (-14.26, 132.1, 0.0), (105.3, 132.1, 0.0), (224.4, 132.1, 0.0), (-133.9, -145.2, 0.0), (-14.26, -145.2, 0.0), (105.3, -145.2, 0.0), (224.4, -145.2, 0.0), (224.4, 101.7, 0.0), (224.4, 70.79, 0.0), (224.4, 39.87, 0.0), (224.4, 8.948, 0.0), (224.4, -21.97, 0.0), (224.4, -52.9, 0.0), (224.4, -83.82, 0.0), (224.4, -114.7, 0.0)], [], [(24, 1, 0, 8, 9, 10, 11, 12, 13, 14, 15, 16, 17, 28, 36, 18, 19, 29, 37, 20, 21, 30, 38, 22, 23, 31, 39, 47, 46, 45, 44, 43, 42, 41, 40, 35, 27, 7, 6, 34, 26, 5, 4, 33, 25, 3, 2, 32)])
_uv = me_terrain_envelope.uv_layers.new(name='UVMap')
_uv.uv.foreach_set('vector', [0.2454, 0.8749, 0.1876, 0.8749, 0.1308, 0.8749, 0.1308, 0.7926, 0.1308, 0.7089, 0.1308, 0.6252, 0.1308, 0.5416, 0.1308, 0.4579, 0.1308, 0.3742, 0.1308, 0.2905, 0.1308, 0.2069, 0.1308, 0.1245, 0.1876, 0.1245, 0.2454, 0.1245, 0.3032, 0.1245, 0.361, 0.1245, 0.4188, 0.1245, 0.4766, 0.1245, 0.5343, 0.1245, 0.5921, 0.1245, 0.6499, 0.1245, 0.7077, 0.1245, 0.7655, 0.1245, 0.8233, 0.1245, 0.8811, 0.1245, 0.9389, 0.1245, 0.9957, 0.1245, 0.9957, 0.2069, 0.9957, 0.2905, 0.9957, 0.3742, 0.9957, 0.4579, 0.9957, 0.5416, 0.9957, 0.6252, 0.9957, 0.7089, 0.9957, 0.7926, 0.9957, 0.8749, 0.9389, 0.8749, 0.8811, 0.8749, 0.8233, 0.8749, 0.7655, 0.8749, 0.7077, 0.8749, 0.6499, 0.8749, 0.5921, 0.8749, 0.5343, 0.8749, 0.4766, 0.8749, 0.4188, 0.8749, 0.361, 0.8749, 0.3032, 0.8749])
me_terrain_envelope.update()

# ---- objects
ob_terrain = bpy.data.objects.new('Terrain', me_terrain)
ob_terrain_envelope = bpy.data.objects.new('Terrain_envelope', me_terrain_envelope)
ob_light = bpy.data.objects.new('Light', light_light)
ob_camera = bpy.data.objects.new('Camera', cam_camera)

# ---- transforms, parenting, visibility, modifiers, constraints
ob_terrain.location = (0.0, 0.06637, 0.1929)
ob_terrain.scale = (0.01, 0.01, 0.01)
ob_terrain_envelope.location = (0.0, 0.0, 0.0)
ob_terrain_envelope.hide_viewport = True
ob_terrain_envelope.hide_render = True
_m = ob_terrain_envelope.modifiers.new('Solidify', 'SOLIDIFY')
_m.thickness = 41.0
_m.offset = 1.0
ob_light.location = (4.076, 1.005, 5.904)
ob_light.rotation_euler = (0.6503, 0.05522, 1.866)
ob_light.lock_rotations_4d = False
ob_light.empty_display_type = 'ARROWS'
ob_light.color = (0.0, 0.0, 0.0, 0.0)
ob_light.lineart.crease_threshold = 0.0
ob_camera.location = (0.0, 0.0, 1.21)
ob_camera.lock_rotations_4d = False
ob_camera.empty_display_type = 'ARROWS'
ob_camera.color = (0.0, 0.0, 0.0, 0.0)
ob_camera.display_type = 'WIRE'
ob_camera.lineart.crease_threshold = 0.0

# ---- collection membership
scene.collection.objects.link(ob_terrain)
scene.collection.objects.link(ob_terrain_envelope)
col_collection.objects.link(ob_light)
col_collection.objects.link(ob_camera)

# ---- scene / render settings (as saved in the file)
scene.camera = ob_camera
scene.frame_start = 1; scene.frame_end = 250; scene.frame_set(0)
scene.render.engine = 'CYCLES'
scene.render.image_settings.compression = 70
scene.render.resolution_x = 2048
scene.render.resolution_y = 1270
scene.cycles.sampling_pattern = 'TABULATED_SOBOL'
scene.cycles.use_light_tree = False
scene.view_settings.view_transform = 'Filmic'
bpy.context.view_layer.update()
